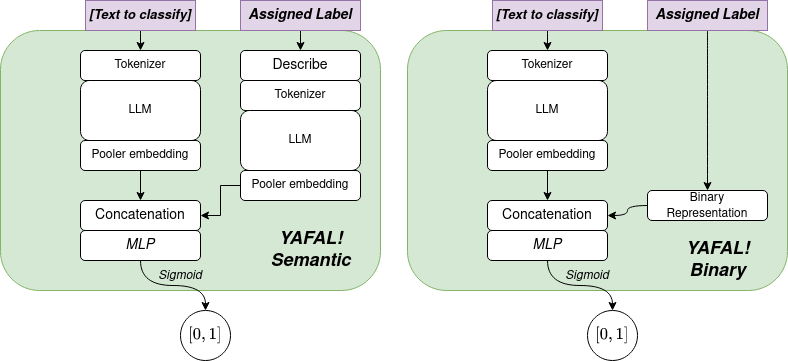

The diagram above was exported from draw.io. Its source (the exported page's mxGraphModel, read from the mxfile embedded in the PNG):
<mxGraphModel dx="1350" dy="793" grid="1" gridSize="10" guides="1" tooltips="1" connect="1" arrows="1" fold="1" page="1" pageScale="1" pageWidth="827" pageHeight="1169" math="1" shadow="0">
  <root>
    <mxCell id="0" />
    <mxCell id="1" parent="0" />
    <mxCell id="uS2YSTyzYTLsyFwyKijM-6" value="" style="rounded=1;whiteSpace=wrap;html=1;fillColor=#d5e8d4;strokeColor=#82b366;" vertex="1" parent="1">
      <mxGeometry x="40" y="90" width="380" height="260" as="geometry" />
    </mxCell>
    <mxCell id="uS2YSTyzYTLsyFwyKijM-1" value="LLM" style="rounded=1;whiteSpace=wrap;html=1;" vertex="1" parent="1">
      <mxGeometry x="120" y="140" width="120" height="60" as="geometry" />
    </mxCell>
    <mxCell id="uS2YSTyzYTLsyFwyKijM-2" value="Tokenizer" style="rounded=1;whiteSpace=wrap;html=1;" vertex="1" parent="1">
      <mxGeometry x="120" y="110" width="120" height="30" as="geometry" />
    </mxCell>
    <mxCell id="uS2YSTyzYTLsyFwyKijM-14" style="edgeStyle=orthogonalEdgeStyle;rounded=0;orthogonalLoop=1;jettySize=auto;html=1;fontSize=14;" edge="1" parent="1" source="uS2YSTyzYTLsyFwyKijM-4" target="uS2YSTyzYTLsyFwyKijM-13">
      <mxGeometry relative="1" as="geometry" />
    </mxCell>
    <mxCell id="uS2YSTyzYTLsyFwyKijM-4" value="Pooler embedding" style="rounded=1;whiteSpace=wrap;html=1;" vertex="1" parent="1">
      <mxGeometry x="120" y="200" width="120" height="30" as="geometry" />
    </mxCell>
    <mxCell id="uS2YSTyzYTLsyFwyKijM-20" style="edgeStyle=orthogonalEdgeStyle;curved=1;orthogonalLoop=1;jettySize=auto;html=1;entryX=0.5;entryY=0;entryDx=0;entryDy=0;fontSize=14;" edge="1" parent="1" source="uS2YSTyzYTLsyFwyKijM-5" target="uS2YSTyzYTLsyFwyKijM-2">
      <mxGeometry relative="1" as="geometry" />
    </mxCell>
    <mxCell id="uS2YSTyzYTLsyFwyKijM-5" value="&lt;font style=&quot;font-size: 13px&quot;&gt;&lt;i&gt;[Text to classify]&lt;/i&gt;&lt;/font&gt;" style="text;html=1;strokeColor=#9673a6;fillColor=#e1d5e7;align=center;verticalAlign=middle;whiteSpace=wrap;rounded=0;fontStyle=1" vertex="1" parent="1">
      <mxGeometry x="125" y="60" width="110" height="30" as="geometry" />
    </mxCell>
    <mxCell id="uS2YSTyzYTLsyFwyKijM-7" value="&lt;div&gt;&lt;font style=&quot;font-size: 18px&quot;&gt;&lt;i&gt;&lt;b&gt;&lt;font style=&quot;font-size: 18px&quot;&gt;&lt;span&gt;YAFAL&lt;/span&gt;!&lt;/font&gt;&lt;/b&gt;&lt;/i&gt;&lt;/font&gt;&lt;/div&gt;&lt;div&gt;&lt;font style=&quot;font-size: 18px&quot;&gt;&lt;i&gt;&lt;b&gt;&lt;font style=&quot;font-size: 18px&quot;&gt;Semantic&lt;br&gt;&lt;/font&gt;&lt;/b&gt;&lt;/i&gt;&lt;/font&gt;&lt;/div&gt;" style="text;html=1;align=center;verticalAlign=middle;resizable=0;points=[];autosize=1;strokeColor=none;fillColor=none;" vertex="1" parent="1">
      <mxGeometry x="300" y="290" width="100" height="40" as="geometry" />
    </mxCell>
    <mxCell id="uS2YSTyzYTLsyFwyKijM-21" style="edgeStyle=orthogonalEdgeStyle;curved=1;orthogonalLoop=1;jettySize=auto;html=1;fontSize=14;" edge="1" parent="1" source="uS2YSTyzYTLsyFwyKijM-8" target="uS2YSTyzYTLsyFwyKijM-9">
      <mxGeometry relative="1" as="geometry" />
    </mxCell>
    <mxCell id="uS2YSTyzYTLsyFwyKijM-8" value="Assigned Label" style="text;html=1;strokeColor=#9673a6;fillColor=#e1d5e7;align=center;verticalAlign=middle;whiteSpace=wrap;rounded=0;fontSize=14;fontStyle=3" vertex="1" parent="1">
      <mxGeometry x="280" y="60" width="120" height="30" as="geometry" />
    </mxCell>
    <mxCell id="uS2YSTyzYTLsyFwyKijM-9" value="Describe" style="rounded=1;whiteSpace=wrap;html=1;fontSize=14;" vertex="1" parent="1">
      <mxGeometry x="280" y="110" width="120" height="30" as="geometry" />
    </mxCell>
    <mxCell id="uS2YSTyzYTLsyFwyKijM-10" value="Tokenizer" style="rounded=1;whiteSpace=wrap;html=1;" vertex="1" parent="1">
      <mxGeometry x="280" y="140" width="120" height="30" as="geometry" />
    </mxCell>
    <mxCell id="uS2YSTyzYTLsyFwyKijM-11" value="LLM" style="rounded=1;whiteSpace=wrap;html=1;" vertex="1" parent="1">
      <mxGeometry x="280" y="170" width="120" height="60" as="geometry" />
    </mxCell>
    <mxCell id="uS2YSTyzYTLsyFwyKijM-15" style="edgeStyle=orthogonalEdgeStyle;rounded=0;orthogonalLoop=1;jettySize=auto;html=1;entryX=1;entryY=0.5;entryDx=0;entryDy=0;fontSize=14;" edge="1" parent="1" source="uS2YSTyzYTLsyFwyKijM-12" target="uS2YSTyzYTLsyFwyKijM-13">
      <mxGeometry relative="1" as="geometry" />
    </mxCell>
    <mxCell id="uS2YSTyzYTLsyFwyKijM-12" value="Pooler embedding" style="rounded=1;whiteSpace=wrap;html=1;" vertex="1" parent="1">
      <mxGeometry x="280" y="230" width="120" height="30" as="geometry" />
    </mxCell>
    <mxCell id="uS2YSTyzYTLsyFwyKijM-13" value="Concatenation" style="rounded=1;whiteSpace=wrap;html=1;fontSize=14;" vertex="1" parent="1">
      <mxGeometry x="120" y="260" width="120" height="30" as="geometry" />
    </mxCell>
    <mxCell id="uS2YSTyzYTLsyFwyKijM-18" style="edgeStyle=orthogonalEdgeStyle;orthogonalLoop=1;jettySize=auto;html=1;entryX=0.5;entryY=0;entryDx=0;entryDy=0;fontSize=14;curved=1;" edge="1" parent="1" source="uS2YSTyzYTLsyFwyKijM-16" target="uS2YSTyzYTLsyFwyKijM-17">
      <mxGeometry relative="1" as="geometry" />
    </mxCell>
    <mxCell id="uS2YSTyzYTLsyFwyKijM-16" value="&lt;i&gt;MLP&lt;/i&gt;" style="rounded=1;whiteSpace=wrap;html=1;fontSize=14;" vertex="1" parent="1">
      <mxGeometry x="120" y="290" width="120" height="30" as="geometry" />
    </mxCell>
    <mxCell id="uS2YSTyzYTLsyFwyKijM-17" value="$$[0, 1]$$" style="ellipse;whiteSpace=wrap;html=1;aspect=fixed;fontSize=14;" vertex="1" parent="1">
      <mxGeometry x="220" y="370" width="50" height="50" as="geometry" />
    </mxCell>
    <mxCell id="uS2YSTyzYTLsyFwyKijM-19" value="&lt;font style=&quot;font-size: 12px&quot;&gt;&lt;i&gt;Sigmoid&lt;/i&gt;&lt;/font&gt;" style="text;html=1;strokeColor=none;fillColor=none;align=center;verticalAlign=middle;whiteSpace=wrap;rounded=0;fontSize=14;" vertex="1" parent="1">
      <mxGeometry x="190" y="320" width="60" height="30" as="geometry" />
    </mxCell>
    <mxCell id="uS2YSTyzYTLsyFwyKijM-22" value="" style="rounded=1;whiteSpace=wrap;html=1;fillColor=#d5e8d4;strokeColor=#82b366;" vertex="1" parent="1">
      <mxGeometry x="447" y="90" width="380" height="260" as="geometry" />
    </mxCell>
    <mxCell id="uS2YSTyzYTLsyFwyKijM-23" value="LLM" style="rounded=1;whiteSpace=wrap;html=1;" vertex="1" parent="1">
      <mxGeometry x="527" y="140" width="120" height="60" as="geometry" />
    </mxCell>
    <mxCell id="uS2YSTyzYTLsyFwyKijM-24" value="Tokenizer" style="rounded=1;whiteSpace=wrap;html=1;" vertex="1" parent="1">
      <mxGeometry x="527" y="110" width="120" height="30" as="geometry" />
    </mxCell>
    <mxCell id="uS2YSTyzYTLsyFwyKijM-25" style="edgeStyle=orthogonalEdgeStyle;rounded=0;orthogonalLoop=1;jettySize=auto;html=1;fontSize=14;" edge="1" source="uS2YSTyzYTLsyFwyKijM-26" target="uS2YSTyzYTLsyFwyKijM-37" parent="1">
      <mxGeometry relative="1" as="geometry" />
    </mxCell>
    <mxCell id="uS2YSTyzYTLsyFwyKijM-26" value="Pooler embedding" style="rounded=1;whiteSpace=wrap;html=1;" vertex="1" parent="1">
      <mxGeometry x="527" y="200" width="120" height="30" as="geometry" />
    </mxCell>
    <mxCell id="uS2YSTyzYTLsyFwyKijM-27" style="edgeStyle=orthogonalEdgeStyle;curved=1;orthogonalLoop=1;jettySize=auto;html=1;entryX=0.5;entryY=0;entryDx=0;entryDy=0;fontSize=14;" edge="1" source="uS2YSTyzYTLsyFwyKijM-28" target="uS2YSTyzYTLsyFwyKijM-24" parent="1">
      <mxGeometry relative="1" as="geometry" />
    </mxCell>
    <mxCell id="uS2YSTyzYTLsyFwyKijM-28" value="&lt;font style=&quot;font-size: 13px&quot;&gt;&lt;i&gt;[Text to classify]&lt;/i&gt;&lt;/font&gt;" style="text;html=1;strokeColor=#9673a6;fillColor=#e1d5e7;align=center;verticalAlign=middle;whiteSpace=wrap;rounded=0;fontStyle=1" vertex="1" parent="1">
      <mxGeometry x="532" y="60" width="110" height="30" as="geometry" />
    </mxCell>
    <mxCell id="uS2YSTyzYTLsyFwyKijM-29" value="&lt;div&gt;&lt;font style=&quot;font-size: 18px&quot;&gt;&lt;i&gt;&lt;b&gt;&lt;font style=&quot;font-size: 18px&quot;&gt;&lt;span&gt;YAFAL&lt;/span&gt;!&lt;/font&gt;&lt;/b&gt;&lt;/i&gt;&lt;/font&gt;&lt;/div&gt;&lt;div&gt;&lt;font style=&quot;font-size: 18px&quot;&gt;&lt;i&gt;&lt;b&gt;&lt;font style=&quot;font-size: 18px&quot;&gt;Binary&lt;br&gt;&lt;/font&gt;&lt;/b&gt;&lt;/i&gt;&lt;/font&gt;&lt;/div&gt;" style="text;html=1;align=center;verticalAlign=middle;resizable=0;points=[];autosize=1;strokeColor=none;fillColor=none;" vertex="1" parent="1">
      <mxGeometry x="717" y="300" width="80" height="40" as="geometry" />
    </mxCell>
    <mxCell id="uS2YSTyzYTLsyFwyKijM-30" style="edgeStyle=orthogonalEdgeStyle;curved=1;orthogonalLoop=1;jettySize=auto;html=1;fontSize=14;" edge="1" source="uS2YSTyzYTLsyFwyKijM-31" target="uS2YSTyzYTLsyFwyKijM-32" parent="1">
      <mxGeometry relative="1" as="geometry" />
    </mxCell>
    <mxCell id="uS2YSTyzYTLsyFwyKijM-31" value="Assigned Label" style="text;html=1;strokeColor=#9673a6;fillColor=#e1d5e7;align=center;verticalAlign=middle;whiteSpace=wrap;rounded=0;fontSize=14;fontStyle=3" vertex="1" parent="1">
      <mxGeometry x="687" y="60" width="120" height="30" as="geometry" />
    </mxCell>
    <mxCell id="uS2YSTyzYTLsyFwyKijM-42" style="edgeStyle=orthogonalEdgeStyle;curved=1;orthogonalLoop=1;jettySize=auto;html=1;entryX=1;entryY=0.5;entryDx=0;entryDy=0;fontSize=12;" edge="1" parent="1" source="uS2YSTyzYTLsyFwyKijM-32" target="uS2YSTyzYTLsyFwyKijM-37">
      <mxGeometry relative="1" as="geometry" />
    </mxCell>
    <mxCell id="uS2YSTyzYTLsyFwyKijM-32" value="&lt;font style=&quot;font-size: 12px&quot;&gt;Binary Representation&lt;/font&gt;" style="rounded=1;whiteSpace=wrap;html=1;fontSize=14;" vertex="1" parent="1">
      <mxGeometry x="687" y="250" width="120" height="30" as="geometry" />
    </mxCell>
    <mxCell id="uS2YSTyzYTLsyFwyKijM-37" value="Concatenation" style="rounded=1;whiteSpace=wrap;html=1;fontSize=14;" vertex="1" parent="1">
      <mxGeometry x="527" y="260" width="120" height="30" as="geometry" />
    </mxCell>
    <mxCell id="uS2YSTyzYTLsyFwyKijM-38" style="edgeStyle=orthogonalEdgeStyle;orthogonalLoop=1;jettySize=auto;html=1;entryX=0.5;entryY=0;entryDx=0;entryDy=0;fontSize=14;curved=1;" edge="1" source="uS2YSTyzYTLsyFwyKijM-39" target="uS2YSTyzYTLsyFwyKijM-40" parent="1">
      <mxGeometry relative="1" as="geometry" />
    </mxCell>
    <mxCell id="uS2YSTyzYTLsyFwyKijM-39" value="&lt;i&gt;MLP&lt;/i&gt;" style="rounded=1;whiteSpace=wrap;html=1;fontSize=14;" vertex="1" parent="1">
      <mxGeometry x="527" y="290" width="120" height="30" as="geometry" />
    </mxCell>
    <mxCell id="uS2YSTyzYTLsyFwyKijM-40" value="$$[0, 1]$$" style="ellipse;whiteSpace=wrap;html=1;aspect=fixed;fontSize=14;" vertex="1" parent="1">
      <mxGeometry x="627" y="370" width="50" height="50" as="geometry" />
    </mxCell>
    <mxCell id="uS2YSTyzYTLsyFwyKijM-41" value="&lt;font style=&quot;font-size: 12px&quot;&gt;&lt;i&gt;Sigmoid&lt;/i&gt;&lt;/font&gt;" style="text;html=1;strokeColor=none;fillColor=none;align=center;verticalAlign=middle;whiteSpace=wrap;rounded=0;fontSize=14;" vertex="1" parent="1">
      <mxGeometry x="597" y="320" width="60" height="30" as="geometry" />
    </mxCell>
  </root>
</mxGraphModel>